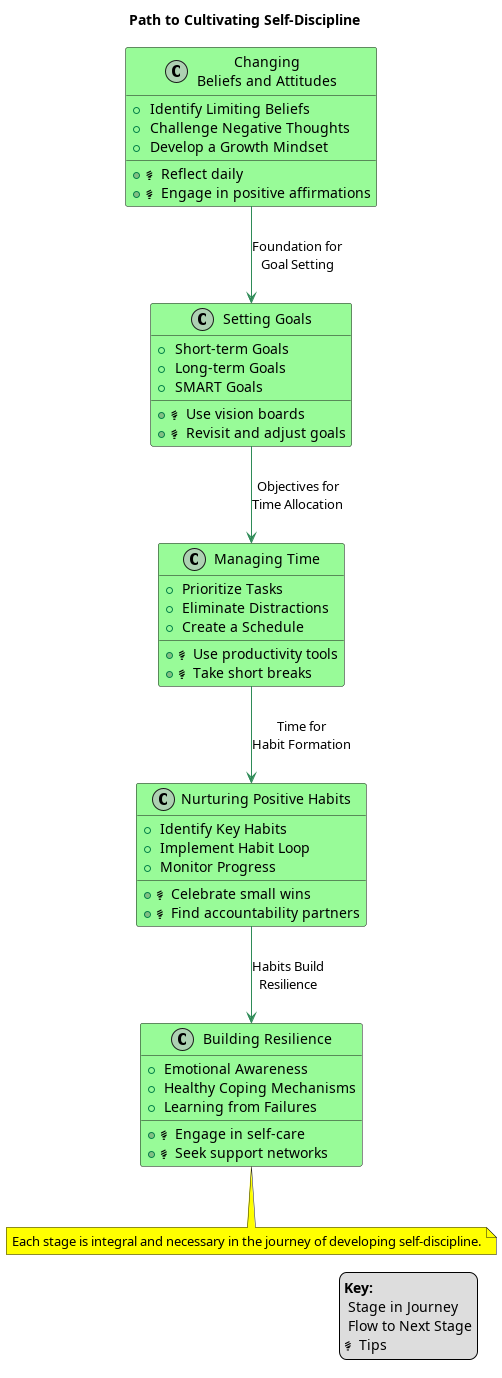

The diagram above was rendered by PlantUML. Its source (embedded in the PNG):
@startuml

!define ARROW -->

skinparam class {
  BackgroundColor PaleGreen
  ArrowColor SeaGreen
}

skinparam note {
  BackgroundColor Yellow
}

title Path to Cultivating Self-Discipline

legend right
  **Key:**
  <&gear> Stage in Journey
  <&arrow> Flow to Next Stage
  <&lightbulb> Tips
endlegend

class ChangingBeliefs as "Changing\nBeliefs and Attitudes" {
  +{field}<&gear> Identify Limiting Beliefs
  +{field}<&gear> Challenge Negative Thoughts
  +{field}<&gear> Develop a Growth Mindset
  +{method}<&lightbulb> Reflect daily
  +{method}<&lightbulb> Engage in positive affirmations
}

class SettingGoals as "Setting Goals" {
  +{field}<&gear> Short-term Goals
  +{field}<&gear> Long-term Goals
  +{field}<&gear> SMART Goals
  +{method}<&lightbulb> Use vision boards
  +{method}<&lightbulb> Revisit and adjust goals
}

class TimeManagement as "Managing Time" {
  +{field}<&gear> Prioritize Tasks
  +{field}<&gear> Eliminate Distractions
  +{field}<&gear> Create a Schedule
  +{method}<&lightbulb> Use productivity tools
  +{method}<&lightbulb> Take short breaks
}

class PositiveHabits as "Nurturing Positive Habits" {
  +{field}<&gear> Identify Key Habits
  +{field}<&gear> Implement Habit Loop
  +{field}<&gear> Monitor Progress
  +{method}<&lightbulb> Celebrate small wins
  +{method}<&lightbulb> Find accountability partners
}

class BuildingResilience as "Building Resilience" {
  +{field}<&gear> Emotional Awareness
  +{field}<&gear> Healthy Coping Mechanisms
  +{field}<&gear> Learning from Failures
  +{method}<&lightbulb> Engage in self-care
  +{method}<&lightbulb> Seek support networks
}

ChangingBeliefs --> SettingGoals : "Foundation for\nGoal Setting"
SettingGoals --> TimeManagement : "Objectives for\nTime Allocation"
TimeManagement --> PositiveHabits : "Time for\nHabit Formation"
PositiveHabits --> BuildingResilience : "Habits Build\nResilience"

note bottom: Each stage is integral and necessary in the journey of developing self-discipline.

@enduml